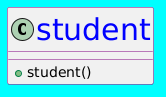

The diagram above was rendered by PlantUML. Its source (embedded in the PNG):
@startuml
skinparam backgroundcolor cyan
skinparam classFontColor blue
skinparam classFontSize 30
skinparam classBorderColor purple
class student {
+student()
}
@enduml